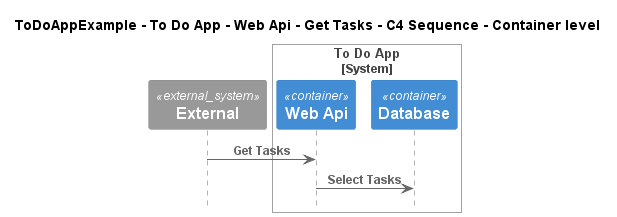

The diagram above was rendered by PlantUML. Its source (embedded in the PNG):
@startuml
!include ..\..\..\..\..\..\..\.c4s\C4_Sequence.puml

title ToDoAppExample - To Do App - Web Api - Get Tasks - C4 Sequence - Container level

System_Ext(C4InterFlow.SoftwareSystems.ExternalSystem, "External", "")

System_Boundary(ToDoAppExample.SoftwareSystems.ToDoApp, "To Do App")
    Container(ToDoAppExample.SoftwareSystems.ToDoApp.Containers.WebApi, "Web Api", "", "")
    Container(ToDoAppExample.SoftwareSystems.ToDoApp.Containers.Database, "Database", "", "")
Boundary_End()

Rel(C4InterFlow.SoftwareSystems.ExternalSystem, ToDoAppExample.SoftwareSystems.ToDoApp.Containers.WebApi, "Get Tasks")
Rel(ToDoAppExample.SoftwareSystems.ToDoApp.Containers.WebApi, ToDoAppExample.SoftwareSystems.ToDoApp.Containers.Database, "Select Tasks")


@enduml